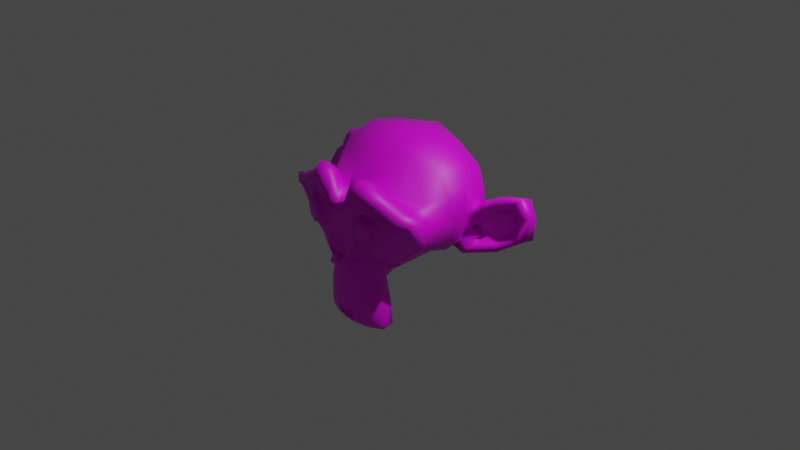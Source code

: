 # Source: monkey.blend  (saved by Blender 3.6.11; exported with 4.5.12 LTS)
import bpy
from mathutils import Matrix  # noqa: F401  (used for matrix-valued properties, if any)

bpy.ops.wm.read_factory_settings(use_empty=True)
scene = bpy.context.scene
scene.name = 'Scene'

# ---- collections
col_collection = bpy.data.collections.new('Collection'); scene.collection.children.link(col_collection)

# ---- images (referenced by path relative to the original .blend; pixels are not part of the script)
import os
ASSET_DIR = os.environ.get("B2B_ASSET_DIR", "")  # directory of the original .blend (textures are referenced by path, not embedded)
HERE = os.path.dirname(os.path.abspath(__file__))  # packed textures are extracted next to this script under _unpacked/

def load_image(name, relpath, width, height, colorspace="sRGB"):
    """Load a texture the original file referenced (path relative to the .blend, or extracted next to this script)."""
    p = next((c for c in (os.path.join(HERE, relpath), os.path.join(ASSET_DIR, relpath)) if relpath and os.path.exists(c)), "")
    if p:
        img = bpy.data.images.load(p, check_existing=True)
        img.name = name
    else:  # same state as the original file: an image datablock whose file is absent (Cycles renders it pink)
        img = bpy.data.images.new(name, width, height)
        img.source = "FILE"
        img.filepath = "//" + (relpath or name)
    img.colorspace_settings.name = colorspace
    return img
img_maintex = load_image('mainTex', 'monkeyTex.png', 1024, 1024, 'sRGB')

# ---- materials (node trees are filled in below, after node groups)
mat_material_001 = bpy.data.materials.new('Material.001')
mat_material_001.use_transparent_shadow = False

# ---- material node trees
mat_material_001.use_nodes = True; mat_material_001.node_tree.nodes.clear()
_N = mat_material_001.node_tree.nodes; _L = mat_material_001.node_tree.links
n0 = _N.new('ShaderNodeBsdfPrincipled'); n0.name = 'Principled BSDF'; n0.location = (10, 300)
n0.distribution = 'GGX'
n0.subsurface_method = 'RANDOM_WALK_SKIN'
n0.inputs[3].default_value = 1.45
n0.inputs[27].default_value = (0.0, 0.0, 0.0, 1.0)
n0.inputs[28].default_value = 1.0
n1 = _N.new('ShaderNodeOutputMaterial'); n1.name = 'Material Output'; n1.location = (300, 300)
n2 = _N.new('ShaderNodeTexImage'); n2.name = 'Image Texture'; n2.location = (-284, 191)
n2.image = img_maintex
_L.new(n0.outputs[0], n1.inputs[0])
_L.new(n2.outputs[0], n0.inputs[0])
n1.is_active_output = True

# ---- world
world_world = bpy.data.worlds.new('World'); scene.world = world_world
world_world.use_nodes = True; world_world.node_tree.nodes.clear()
_N = world_world.node_tree.nodes; _L = world_world.node_tree.links
n0 = _N.new('ShaderNodeOutputWorld'); n0.name = 'World Output'; n0.location = (300, 300)
n1 = _N.new('ShaderNodeBackground'); n1.name = 'Background'; n1.location = (10, 300)
n1.inputs[0].default_value = (0.05088, 0.05088, 0.05088, 1.0)
_L.new(n1.outputs[0], n0.inputs[0])
n0.is_active_output = True
world_world.color = (0.05088, 0.05088, 0.05088)
world_world.use_sun_shadow = False
world_world.sun_shadow_jitter_overblur = 0.0

# ---- cameras
cam_camera = bpy.data.cameras.new('Camera')
cam_camera.clip_end = 100.0
cam_camera.ortho_scale = 7.314

# ---- lights
light_light = bpy.data.lights.new('Light', 'POINT')
light_light.transmission_factor = 0.0
light_light.energy = 1000.0
light_light.shadow_soft_size = 0.1
light_light.shadow_maximum_resolution = 0.006
light_light.use_absolute_resolution = True

# ---- meshes
me_suzanne = bpy.data.meshes.new('Suzanne')
me_suzanne.from_pydata([(0.4375, -0.7656, 0.1641), (-0.4375, -0.7656, 0.1641), (0.5, -0.6875, 0.09375), (-0.5, -0.6875, 0.09375), (0.5469, -0.5781, 0.05469), (-0.5469, -0.5781, 0.05469), (0.3516, -0.6172, -0.02344), (-0.3516, -0.6172, -0.02344), (0.3516, -0.7188, 0.03125), (-0.3516, -0.7188, 0.03125), (0.3516, -0.7812, 0.1328), (-0.3516, -0.7812, 0.1328), (0.2734, -0.7969, 0.1641), (-0.2734, -0.7969, 0.1641), (0.2031, -0.7422, 0.09375), (-0.2031, -0.7422, 0.09375), (0.1562, -0.6484, 0.05469), (-0.1562, -0.6484, 0.05469), (0.07812, -0.6562, 0.2422), (-0.07812, -0.6562, 0.2422), (0.1406, -0.7422, 0.2422), (-0.1406, -0.7422, 0.2422), (0.2422, -0.7969, 0.2422), (-0.2422, -0.7969, 0.2422), (0.2734, -0.7969, 0.3281), (-0.2734, -0.7969, 0.3281), (0.2031, -0.7422, 0.3906), (-0.2031, -0.7422, 0.3906), (0.1562, -0.6484, 0.4375), (-0.1562, -0.6484, 0.4375), (0.3516, -0.6172, 0.5156), (-0.3516, -0.6172, 0.5156), (0.3516, -0.7188, 0.4531), (-0.3516, -0.7188, 0.4531), (0.3516, -0.7812, 0.3594), (-0.3516, -0.7812, 0.3594), (0.4375, -0.7656, 0.3281), (-0.4375, -0.7656, 0.3281), (0.5, -0.6875, 0.3906), (-0.5, -0.6875, 0.3906), (0.5469, -0.5781, 0.4375), (-0.5469, -0.5781, 0.4375), (0.625, -0.5625, 0.2422), (-0.625, -0.5625, 0.2422), (0.5625, -0.6719, 0.2422), (-0.5625, -0.6719, 0.2422), (0.4688, -0.7578, 0.2422), (-0.4688, -0.7578, 0.2422), (0.4766, -0.7734, 0.2422), (-0.4766, -0.7734, 0.2422), (0.4453, -0.7812, 0.3359), (-0.4453, -0.7812, 0.3359), (0.3516, -0.8047, 0.375), (-0.3516, -0.8047, 0.375), (0.2656, -0.8203, 0.3359), (-0.2656, -0.8203, 0.3359), (0.2266, -0.8203, 0.2422), (-0.2266, -0.8203, 0.2422), (0.2656, -0.8203, 0.1562), (-0.2656, -0.8203, 0.1562), (0.3516, -0.8281, 0.2422), (-0.3516, -0.8281, 0.2422), (0.3516, -0.8047, 0.1172), (-0.3516, -0.8047, 0.1172), (0.4453, -0.7812, 0.1562), (-0.4453, -0.7812, 0.1562), (0.0, -0.7422, 0.4297), (0.0, -0.8203, 0.3516), (0.0, -0.7344, -0.6797), (0.0, -0.7812, -0.3203), (0.0, -0.7969, -0.1875), (0.0, -0.7188, -0.7734), (0.0, -0.6016, 0.4062), (0.0, -0.5703, 0.5703), (0.0, 0.5469, 0.8984), (0.0, 0.8516, 0.5625), (0.0, 0.8281, 0.07031), (0.0, 0.3516, -0.3828), (0.2031, -0.5625, -0.1875), (-0.2031, -0.5625, -0.1875), (0.3125, -0.5703, -0.4375), (-0.3125, -0.5703, -0.4375), (0.3516, -0.5703, -0.6953), (-0.3516, -0.5703, -0.6953), (0.3672, -0.5312, -0.8906), (-0.3672, -0.5312, -0.8906), (0.3281, -0.5234, -0.9453), (-0.3281, -0.5234, -0.9453), (0.1797, -0.5547, -0.9688), (-0.1797, -0.5547, -0.9688), (0.0, -0.5781, -0.9844), (0.4375, -0.5312, -0.1406), (-0.4375, -0.5312, -0.1406), (0.6328, -0.5391, -0.03906), (-0.6328, -0.5391, -0.03906), (0.8281, -0.4453, 0.1484), (-0.8281, -0.4453, 0.1484), (0.8594, -0.5938, 0.4297), (-0.8594, -0.5938, 0.4297), (0.7109, -0.625, 0.4844), (-0.7109, -0.625, 0.4844), (0.4922, -0.6875, 0.6016), (-0.4922, -0.6875, 0.6016), (0.3203, -0.7344, 0.7578), (-0.3203, -0.7344, 0.7578), (0.1562, -0.7578, 0.7188), (-0.1562, -0.7578, 0.7188), (0.0625, -0.75, 0.4922), (-0.0625, -0.75, 0.4922), (0.1641, -0.7734, 0.4141), (-0.1641, -0.7734, 0.4141), (0.125, -0.7656, 0.3047), (-0.125, -0.7656, 0.3047), (0.2031, -0.7422, 0.09375), (-0.2031, -0.7422, 0.09375), (0.375, -0.7031, 0.01562), (-0.375, -0.7031, 0.01562), (0.4922, -0.6719, 0.0625), (-0.4922, -0.6719, 0.0625), (0.625, -0.6484, 0.1875), (-0.625, -0.6484, 0.1875), (0.6406, -0.6484, 0.2969), (-0.6406, -0.6484, 0.2969), (0.6016, -0.6641, 0.375), (-0.6016, -0.6641, 0.375), (0.4297, -0.7188, 0.4375), (-0.4297, -0.7188, 0.4375), (0.25, -0.7578, 0.4688), (-0.25, -0.7578, 0.4688), (0.0, -0.7344, -0.7656), (0.1094, -0.7344, -0.7188), (-0.1094, -0.7344, -0.7188), (0.1172, -0.7109, -0.8359), (-0.1172, -0.7109, -0.8359), (0.0625, -0.6953, -0.8828), (-0.0625, -0.6953, -0.8828), (0.0, -0.6875, -0.8906), (0.0, -0.75, -0.1953), (0.0, -0.7422, -0.1406), (0.1016, -0.7422, -0.1484), (-0.1016, -0.7422, -0.1484), (0.125, -0.75, -0.2266), (-0.125, -0.75, -0.2266), (0.08594, -0.7422, -0.2891), (-0.08594, -0.7422, -0.2891), (0.3984, -0.6719, -0.04688), (-0.3984, -0.6719, -0.04688), (0.6172, -0.625, 0.05469), (-0.6172, -0.625, 0.05469), (0.7266, -0.6016, 0.2031), (-0.7266, -0.6016, 0.2031), (0.7422, -0.6562, 0.375), (-0.7422, -0.6562, 0.375), (0.6875, -0.7266, 0.4141), (-0.6875, -0.7266, 0.4141), (0.4375, -0.7969, 0.5469), (-0.4375, -0.7969, 0.5469), (0.3125, -0.8359, 0.6406), (-0.3125, -0.8359, 0.6406), (0.2031, -0.8516, 0.6172), (-0.2031, -0.8516, 0.6172), (0.1016, -0.8438, 0.4297), (-0.1016, -0.8438, 0.4297), (0.125, -0.8125, -0.1016), (-0.125, -0.8125, -0.1016), (0.2109, -0.7109, -0.4453), (-0.2109, -0.7109, -0.4453), (0.25, -0.6875, -0.7031), (-0.25, -0.6875, -0.7031), (0.2656, -0.6641, -0.8203), (-0.2656, -0.6641, -0.8203), (0.2344, -0.6328, -0.9141), (-0.2344, -0.6328, -0.9141), (0.1641, -0.6328, -0.9297), (-0.1641, -0.6328, -0.9297), (0.0, -0.6406, -0.9453), (0.0, -0.7266, 0.04688), (0.0, -0.7656, 0.2109), (0.3281, -0.7422, 0.4766), (-0.3281, -0.7422, 0.4766), (0.1641, -0.75, 0.1406), (-0.1641, -0.75, 0.1406), (0.1328, -0.7578, 0.2109), (-0.1328, -0.7578, 0.2109), (0.1172, -0.7344, -0.6875), (-0.1172, -0.7344, -0.6875), (0.07812, -0.75, -0.4453), (-0.07812, -0.75, -0.4453), (0.0, -0.75, -0.4453), (0.0, -0.7422, -0.3281), (0.09375, -0.7812, -0.2734), (-0.09375, -0.7812, -0.2734), (0.1328, -0.7969, -0.2266), (-0.1328, -0.7969, -0.2266), (0.1094, -0.7812, -0.1328), (-0.1094, -0.7812, -0.1328), (0.03906, -0.7812, -0.125), (-0.03906, -0.7812, -0.125), (0.0, -0.8281, -0.2031), (0.04688, -0.8125, -0.1484), (-0.04688, -0.8125, -0.1484), (0.09375, -0.8125, -0.1562), (-0.09375, -0.8125, -0.1562), (0.1094, -0.8281, -0.2266), (-0.1094, -0.8281, -0.2266), (0.07812, -0.8047, -0.25), (-0.07812, -0.8047, -0.25), (0.0, -0.8047, -0.2891), (0.2578, -0.5547, -0.3125), (-0.2578, -0.5547, -0.3125), (0.1641, -0.7109, -0.2422), (-0.1641, -0.7109, -0.2422), (0.1797, -0.7109, -0.3125), (-0.1797, -0.7109, -0.3125), (0.2344, -0.5547, -0.25), (-0.2344, -0.5547, -0.25), (0.0, -0.6875, -0.875), (0.04688, -0.6875, -0.8672), (-0.04688, -0.6875, -0.8672), (0.09375, -0.7109, -0.8203), (-0.09375, -0.7109, -0.8203), (0.09375, -0.7266, -0.7422), (-0.09375, -0.7266, -0.7422), (0.0, -0.6562, -0.7812), (0.09375, -0.6641, -0.75), (-0.09375, -0.6641, -0.75), (0.09375, -0.6406, -0.8125), (-0.09375, -0.6406, -0.8125), (0.04688, -0.6328, -0.8516), (-0.04688, -0.6328, -0.8516), (0.0, -0.6328, -0.8594), (0.1719, -0.7812, 0.2188), (-0.1719, -0.7812, 0.2188), (0.1875, -0.7734, 0.1562), (-0.1875, -0.7734, 0.1562), (0.3359, -0.7578, 0.4297), (-0.3359, -0.7578, 0.4297), (0.2734, -0.7734, 0.4219), (-0.2734, -0.7734, 0.4219), (0.4219, -0.7734, 0.3984), (-0.4219, -0.7734, 0.3984), (0.5625, -0.6953, 0.3516), (-0.5625, -0.6953, 0.3516), (0.5859, -0.6875, 0.2891), (-0.5859, -0.6875, 0.2891), (0.5781, -0.6797, 0.1953), (-0.5781, -0.6797, 0.1953), (0.4766, -0.7188, 0.1016), (-0.4766, -0.7188, 0.1016), (0.375, -0.7422, 0.0625), (-0.375, -0.7422, 0.0625), (0.2266, -0.7812, 0.1094), (-0.2266, -0.7812, 0.1094), (0.1797, -0.7812, 0.2969), (-0.1797, -0.7812, 0.2969), (0.2109, -0.7812, 0.375), (-0.2109, -0.7812, 0.375), (0.2344, -0.7578, 0.3594), (-0.2344, -0.7578, 0.3594), (0.1953, -0.7578, 0.2969), (-0.1953, -0.7578, 0.2969), (0.2422, -0.7578, 0.125), (-0.2422, -0.7578, 0.125), (0.375, -0.7266, 0.08594), (-0.375, -0.7266, 0.08594), (0.4609, -0.7031, 0.1172), (-0.4609, -0.7031, 0.1172), (0.5469, -0.6719, 0.2109), (-0.5469, -0.6719, 0.2109), (0.5547, -0.6719, 0.2812), (-0.5547, -0.6719, 0.2812), (0.5312, -0.6797, 0.3359), (-0.5312, -0.6797, 0.3359), (0.4141, -0.75, 0.3906), (-0.4141, -0.75, 0.3906), (0.2812, -0.7656, 0.3984), (-0.2812, -0.7656, 0.3984), (0.3359, -0.75, 0.4062), (-0.3359, -0.75, 0.4062), (0.2031, -0.75, 0.1719), (-0.2031, -0.75, 0.1719), (0.1953, -0.75, 0.2266), (-0.1953, -0.75, 0.2266), (0.1094, -0.6094, 0.4609), (-0.1094, -0.6094, 0.4609), (0.1953, -0.6172, 0.6641), (-0.1953, -0.6172, 0.6641), (0.3359, -0.5938, 0.6875), (-0.3359, -0.5938, 0.6875), (0.4844, -0.5547, 0.5547), (-0.4844, -0.5547, 0.5547), (0.6797, -0.4922, 0.4531), (-0.6797, -0.4922, 0.4531), (0.7969, -0.4609, 0.4062), (-0.7969, -0.4609, 0.4062), (0.7734, -0.375, 0.1641), (-0.7734, -0.375, 0.1641), (0.6016, -0.4141, 0.0), (-0.6016, -0.4141, 0.0), (0.4375, -0.4688, -0.09375), (-0.4375, -0.4688, -0.09375), (0.0, -0.2891, 0.8984), (0.0, 0.07812, 0.9844), (0.0, 0.6719, -0.1953), (0.0, -0.1875, -0.4609), (0.0, -0.4609, -0.9766), (0.0, -0.3438, -0.8047), (0.0, -0.3203, -0.5703), (0.0, -0.2812, -0.4844), (0.8516, -0.05469, 0.2344), (-0.8516, -0.05469, 0.2344), (0.8594, 0.04688, 0.3203), (-0.8594, 0.04688, 0.3203), (0.7734, 0.4375, 0.2656), (-0.7734, 0.4375, 0.2656), (0.4609, 0.7031, 0.4375), (-0.4609, 0.7031, 0.4375), (0.7344, -0.07031, -0.04688), (-0.7344, -0.07031, -0.04688), (0.5938, 0.1641, -0.125), (-0.5938, 0.1641, -0.125), (0.6406, 0.4297, -0.007812), (-0.6406, 0.4297, -0.007812), (0.3359, 0.6641, 0.05469), (-0.3359, 0.6641, 0.05469), (0.2344, -0.4062, -0.3516), (-0.2344, -0.4062, -0.3516), (0.1797, -0.2578, -0.4141), (-0.1797, -0.2578, -0.4141), (0.2891, -0.3828, -0.7109), (-0.2891, -0.3828, -0.7109), (0.25, -0.3906, -0.5), (-0.25, -0.3906, -0.5), (0.3281, -0.3984, -0.9141), (-0.3281, -0.3984, -0.9141), (0.1406, -0.3672, -0.7578), (-0.1406, -0.3672, -0.7578), (0.125, -0.3594, -0.5391), (-0.125, -0.3594, -0.5391), (0.1641, -0.4375, -0.9453), (-0.1641, -0.4375, -0.9453), (0.2188, -0.4297, -0.2812), (-0.2188, -0.4297, -0.2812), (0.2109, -0.4688, -0.2266), (-0.2109, -0.4688, -0.2266), (0.2031, -0.5, -0.1719), (-0.2031, -0.5, -0.1719), (0.2109, -0.1641, -0.3906), (-0.2109, -0.1641, -0.3906), (0.2969, 0.2656, -0.3125), (-0.2969, 0.2656, -0.3125), (0.3438, 0.5391, -0.1484), (-0.3438, 0.5391, -0.1484), (0.4531, 0.3828, 0.8672), (-0.4531, 0.3828, 0.8672), (0.4531, 0.07031, 0.9297), (-0.4531, 0.07031, 0.9297), (0.4531, -0.2344, 0.8516), (-0.4531, -0.2344, 0.8516), (0.4609, -0.4297, 0.5234), (-0.4609, -0.4297, 0.5234), (0.7266, -0.3359, 0.4062), (-0.7266, -0.3359, 0.4062), (0.6328, -0.2812, 0.4531), (-0.6328, -0.2812, 0.4531), (0.6406, -0.05469, 0.7031), (-0.6406, -0.05469, 0.7031), (0.7969, -0.125, 0.5625), (-0.7969, -0.125, 0.5625), (0.7969, 0.1172, 0.6172), (-0.7969, 0.1172, 0.6172), (0.6406, 0.1953, 0.75), (-0.6406, 0.1953, 0.75), (0.6406, 0.4453, 0.6797), (-0.6406, 0.4453, 0.6797), (0.7969, 0.3594, 0.5391), (-0.7969, 0.3594, 0.5391), (0.6172, 0.5859, 0.3281), (-0.6172, 0.5859, 0.3281), (0.4844, 0.5469, 0.02344), (-0.4844, 0.5469, 0.02344), (0.8203, 0.2031, 0.3281), (-0.8203, 0.2031, 0.3281), (0.4062, -0.1484, -0.1719), (-0.4062, -0.1484, -0.1719), (0.4297, 0.2109, -0.1953), (-0.4297, 0.2109, -0.1953), (0.8906, 0.2344, 0.4062), (-0.8906, 0.2344, 0.4062), (0.7734, 0.125, -0.1406), (-0.7734, 0.125, -0.1406), (1.039, 0.3281, -0.1016), (-1.039, 0.3281, -0.1016), (1.281, 0.4297, 0.05469), (-1.281, 0.4297, 0.05469), (1.352, 0.4219, 0.3203), (-1.352, 0.4219, 0.3203), (1.234, 0.4219, 0.5078), (-1.234, 0.4219, 0.5078), (1.023, 0.3125, 0.4766), (-1.023, 0.3125, 0.4766), (1.016, 0.2891, 0.4141), (-1.016, 0.2891, 0.4141), (1.188, 0.3906, 0.4375), (-1.188, 0.3906, 0.4375), (1.266, 0.4062, 0.2891), (-1.266, 0.4062, 0.2891), (1.211, 0.4062, 0.07812), (-1.211, 0.4062, 0.07812), (1.031, 0.3047, -0.03906), (-1.031, 0.3047, -0.03906), (0.8281, 0.1328, -0.07031), (-0.8281, 0.1328, -0.07031), (0.9219, 0.2188, 0.3594), (-0.9219, 0.2188, 0.3594), (0.9453, 0.2891, 0.3047), (-0.9453, 0.2891, 0.3047), (0.8828, 0.2109, -0.02344), (-0.8828, 0.2109, -0.02344), (1.039, 0.3672, 0.0), (-1.039, 0.3672, 0.0), (1.188, 0.4453, 0.09375), (-1.188, 0.4453, 0.09375), (1.234, 0.4453, 0.25), (-1.234, 0.4453, 0.25), (1.172, 0.4375, 0.3594), (-1.172, 0.4375, 0.3594), (1.023, 0.3594, 0.3438), (-1.023, 0.3594, 0.3438), (0.8438, 0.2109, 0.2891), (-0.8438, 0.2109, 0.2891), (0.8359, 0.2734, 0.1719), (-0.8359, 0.2734, 0.1719), (0.7578, 0.2734, 0.09375), (-0.7578, 0.2734, 0.09375), (0.8203, 0.2734, 0.08594), (-0.8203, 0.2734, 0.08594), (0.8438, 0.2734, 0.01562), (-0.8438, 0.2734, 0.01562), (0.8125, 0.2734, -0.01562), (-0.8125, 0.2734, -0.01562), (0.7266, 0.07031, 0.0), (-0.7266, 0.07031, 0.0), (0.7188, 0.1719, -0.02344), (-0.7188, 0.1719, -0.02344), (0.7188, 0.1875, 0.03906), (-0.7188, 0.1875, 0.03906), (0.7969, 0.2109, 0.2031), (-0.7969, 0.2109, 0.2031), (0.8906, 0.2656, 0.2422), (-0.8906, 0.2656, 0.2422), (0.8906, 0.3203, 0.2344), (-0.8906, 0.3203, 0.2344), (0.8125, 0.3203, -0.01562), (-0.8125, 0.3203, -0.01562), (0.8516, 0.3203, 0.01562), (-0.8516, 0.3203, 0.01562), (0.8281, 0.3203, 0.07812), (-0.8281, 0.3203, 0.07812), (0.7656, 0.3203, 0.09375), (-0.7656, 0.3203, 0.09375), (0.8438, 0.3203, 0.1719), (-0.8438, 0.3203, 0.1719), (1.039, 0.4141, 0.3281), (-1.039, 0.4141, 0.3281), (1.188, 0.4844, 0.3438), (-1.188, 0.4844, 0.3438), (1.258, 0.4922, 0.2422), (-1.258, 0.4922, 0.2422), (1.211, 0.4844, 0.08594), (-1.211, 0.4844, 0.08594), (1.047, 0.4219, 0.0), (-1.047, 0.4219, 0.0), (0.8828, 0.2656, -0.01562), (-0.8828, 0.2656, -0.01562), (0.9531, 0.3438, 0.2891), (-0.9531, 0.3438, 0.2891), (0.8906, 0.3281, 0.1094), (-0.8906, 0.3281, 0.1094), (0.9375, 0.3359, 0.0625), (-0.9375, 0.3359, 0.0625), (1.0, 0.3672, 0.125), (-1.0, 0.3672, 0.125), (0.9609, 0.3516, 0.1719), (-0.9609, 0.3516, 0.1719), (1.016, 0.375, 0.2344), (-1.016, 0.375, 0.2344), (1.055, 0.3828, 0.1875), (-1.055, 0.3828, 0.1875), (1.109, 0.3906, 0.2109), (-1.109, 0.3906, 0.2109), (1.086, 0.3906, 0.2734), (-1.086, 0.3906, 0.2734), (1.023, 0.4844, 0.4375), (-1.023, 0.4844, 0.4375), (1.25, 0.5469, 0.4688), (-1.25, 0.5469, 0.4688), (1.367, 0.5, 0.2969), (-1.367, 0.5, 0.2969), (1.312, 0.5312, 0.05469), (-1.312, 0.5312, 0.05469), (1.039, 0.4922, -0.08594), (-1.039, 0.4922, -0.08594), (0.7891, 0.3281, -0.125), (-0.7891, 0.3281, -0.125), (0.8594, 0.3828, 0.3828), (-0.8594, 0.3828, 0.3828)], [], [(46, 0, 2, 44), (3, 1, 47, 45), (44, 2, 4, 42), (5, 3, 45, 43), (2, 8, 6, 4), (7, 9, 3, 5), (0, 10, 8, 2), (9, 11, 1, 3), (10, 12, 14, 8), (15, 13, 11, 9), (8, 14, 16, 6), (17, 15, 9, 7), (14, 20, 18, 16), (19, 21, 15, 17), (12, 22, 20, 14), (21, 23, 13, 15), (22, 24, 26, 20), (27, 25, 23, 21), (20, 26, 28, 18), (29, 27, 21, 19), (26, 32, 30, 28), (31, 33, 27, 29), (24, 34, 32, 26), (33, 35, 25, 27), (34, 36, 38, 32), (39, 37, 35, 33), (32, 38, 40, 30), (41, 39, 33, 31), (38, 44, 42, 40), (43, 45, 39, 41), (36, 46, 44, 38), (45, 47, 37, 39), (46, 36, 50, 48), (51, 37, 47, 49), (36, 34, 52, 50), (53, 35, 37, 51), (34, 24, 54, 52), (55, 25, 35, 53), (24, 22, 56, 54), (57, 23, 25, 55), (22, 12, 58, 56), (59, 13, 23, 57), (12, 10, 62, 58), (63, 11, 13, 59), (10, 0, 64, 62), (65, 1, 11, 63), (0, 46, 48, 64), (49, 47, 1, 65), (60, 64, 48), (49, 65, 61), (62, 64, 60), (61, 65, 63), (60, 58, 62), (63, 59, 61), (60, 56, 58), (59, 57, 61), (60, 54, 56), (57, 55, 61), (60, 52, 54), (55, 53, 61), (60, 50, 52), (53, 51, 61), (60, 48, 50), (51, 49, 61), (88, 173, 175, 90), (175, 174, 89, 90), (86, 171, 173, 88), (174, 172, 87, 89), (84, 169, 171, 86), (172, 170, 85, 87), (82, 167, 169, 84), (170, 168, 83, 85), (80, 165, 167, 82), (168, 166, 81, 83), (78, 91, 145, 163), (146, 92, 79, 164), (91, 93, 147, 145), (148, 94, 92, 146), (93, 95, 149, 147), (150, 96, 94, 148), (95, 97, 151, 149), (152, 98, 96, 150), (97, 99, 153, 151), (154, 100, 98, 152), (99, 101, 155, 153), (156, 102, 100, 154), (101, 103, 157, 155), (158, 104, 102, 156), (103, 105, 159, 157), (160, 106, 104, 158), (105, 107, 161, 159), (162, 108, 106, 160), (107, 66, 67, 161), (67, 66, 108, 162), (109, 127, 159, 161), (160, 128, 110, 162), (127, 178, 157, 159), (158, 179, 128, 160), (125, 155, 157, 178), (158, 156, 126, 179), (123, 153, 155, 125), (156, 154, 124, 126), (121, 151, 153, 123), (154, 152, 122, 124), (119, 149, 151, 121), (152, 150, 120, 122), (117, 147, 149, 119), (150, 148, 118, 120), (115, 145, 147, 117), (148, 146, 116, 118), (113, 163, 145, 115), (146, 164, 114, 116), (113, 180, 176, 163), (176, 181, 114, 164), (109, 161, 67, 111), (67, 162, 110, 112), (111, 67, 177, 182), (177, 67, 112, 183), (176, 180, 182, 177), (183, 181, 176, 177), (134, 136, 175, 173), (175, 136, 135, 174), (132, 134, 173, 171), (174, 135, 133, 172), (130, 132, 171, 169), (172, 133, 131, 170), (165, 186, 184, 167), (185, 187, 166, 168), (130, 169, 167, 184), (168, 170, 131, 185), (143, 189, 188, 186), (188, 189, 144, 187), (184, 186, 188, 68), (188, 187, 185, 68), (129, 130, 184, 68), (185, 131, 129, 68), (141, 192, 190, 143), (191, 193, 142, 144), (139, 194, 192, 141), (193, 195, 140, 142), (138, 196, 194, 139), (195, 197, 138, 140), (137, 70, 196, 138), (197, 70, 137, 138), (189, 143, 190, 69), (191, 144, 189, 69), (69, 190, 205, 207), (206, 191, 69, 207), (70, 198, 199, 196), (200, 198, 70, 197), (196, 199, 201, 194), (202, 200, 197, 195), (194, 201, 203, 192), (204, 202, 195, 193), (192, 203, 205, 190), (206, 204, 193, 191), (198, 203, 201, 199), (202, 204, 198, 200), (198, 207, 205, 203), (206, 207, 198, 204), (138, 139, 163, 176), (164, 140, 138, 176), (139, 141, 210, 163), (211, 142, 140, 164), (141, 143, 212, 210), (213, 144, 142, 211), (143, 186, 165, 212), (166, 187, 144, 213), (80, 208, 212, 165), (213, 209, 81, 166), (208, 214, 210, 212), (211, 215, 209, 213), (78, 163, 210, 214), (211, 164, 79, 215), (130, 129, 71, 221), (71, 129, 131, 222), (132, 130, 221, 219), (222, 131, 133, 220), (134, 132, 219, 217), (220, 133, 135, 218), (136, 134, 217, 216), (218, 135, 136, 216), (216, 217, 228, 230), (229, 218, 216, 230), (217, 219, 226, 228), (227, 220, 218, 229), (219, 221, 224, 226), (225, 222, 220, 227), (221, 71, 223, 224), (223, 71, 222, 225), (223, 230, 228, 224), (229, 230, 223, 225), (224, 228, 226), (227, 229, 225), (182, 180, 233, 231), (234, 181, 183, 232), (111, 182, 231, 253), (232, 183, 112, 254), (109, 111, 253, 255), (254, 112, 110, 256), (180, 113, 251, 233), (252, 114, 181, 234), (113, 115, 249, 251), (250, 116, 114, 252), (115, 117, 247, 249), (248, 118, 116, 250), (117, 119, 245, 247), (246, 120, 118, 248), (119, 121, 243, 245), (244, 122, 120, 246), (121, 123, 241, 243), (242, 124, 122, 244), (123, 125, 239, 241), (240, 126, 124, 242), (125, 178, 235, 239), (236, 179, 126, 240), (178, 127, 237, 235), (238, 128, 179, 236), (127, 109, 255, 237), (256, 110, 128, 238), (237, 255, 257, 275), (258, 256, 238, 276), (235, 237, 275, 277), (276, 238, 236, 278), (239, 235, 277, 273), (278, 236, 240, 274), (241, 239, 273, 271), (274, 240, 242, 272), (243, 241, 271, 269), (272, 242, 244, 270), (245, 243, 269, 267), (270, 244, 246, 268), (247, 245, 267, 265), (268, 246, 248, 266), (249, 247, 265, 263), (266, 248, 250, 264), (251, 249, 263, 261), (264, 250, 252, 262), (233, 251, 261, 279), (262, 252, 234, 280), (255, 253, 259, 257), (260, 254, 256, 258), (253, 231, 281, 259), (282, 232, 254, 260), (231, 233, 279, 281), (280, 234, 232, 282), (66, 107, 283, 72), (284, 108, 66, 72), (107, 105, 285, 283), (286, 106, 108, 284), (105, 103, 287, 285), (288, 104, 106, 286), (103, 101, 289, 287), (290, 102, 104, 288), (101, 99, 291, 289), (292, 100, 102, 290), (99, 97, 293, 291), (294, 98, 100, 292), (97, 95, 295, 293), (296, 96, 98, 294), (95, 93, 297, 295), (298, 94, 96, 296), (93, 91, 299, 297), (300, 92, 94, 298), (307, 308, 327, 337), (328, 308, 307, 338), (306, 307, 337, 335), (338, 307, 306, 336), (305, 306, 335, 339), (336, 306, 305, 340), (88, 90, 305, 339), (305, 90, 89, 340), (86, 88, 339, 333), (340, 89, 87, 334), (84, 86, 333, 329), (334, 87, 85, 330), (82, 84, 329, 331), (330, 85, 83, 332), (329, 335, 337, 331), (338, 336, 330, 332), (329, 333, 339, 335), (340, 334, 330, 336), (325, 331, 337, 327), (338, 332, 326, 328), (80, 82, 331, 325), (332, 83, 81, 326), (208, 341, 343, 214), (344, 342, 209, 215), (80, 325, 341, 208), (342, 326, 81, 209), (78, 214, 343, 345), (344, 215, 79, 346), (78, 345, 299, 91), (300, 346, 79, 92), (76, 323, 351, 303), (352, 324, 76, 303), (303, 351, 349, 77), (350, 352, 303, 77), (77, 349, 347, 304), (348, 350, 77, 304), (304, 347, 327, 308), (328, 348, 304, 308), (325, 327, 347, 341), (348, 328, 326, 342), (295, 297, 317, 309), (318, 298, 296, 310), (75, 315, 323, 76), (324, 316, 75, 76), (301, 357, 355, 302), (356, 358, 301, 302), (302, 355, 353, 74), (354, 356, 302, 74), (74, 353, 315, 75), (316, 354, 74, 75), (291, 293, 361, 363), (362, 294, 292, 364), (363, 361, 367, 365), (368, 362, 364, 366), (365, 367, 369, 371), (370, 368, 366, 372), (371, 369, 375, 373), (376, 370, 372, 374), (313, 377, 373, 375), (374, 378, 314, 376), (315, 353, 373, 377), (374, 354, 316, 378), (353, 355, 371, 373), (372, 356, 354, 374), (355, 357, 365, 371), (366, 358, 356, 372), (357, 359, 363, 365), (364, 360, 358, 366), (289, 291, 363, 359), (364, 292, 290, 360), (73, 359, 357, 301), (358, 360, 73, 301), (283, 285, 287, 289), (288, 286, 284, 290), (283, 289, 359, 73), (360, 290, 284, 73), (72, 283, 73), (73, 284, 72), (293, 295, 309, 361), (310, 296, 294, 362), (309, 311, 367, 361), (368, 312, 310, 362), (311, 381, 369, 367), (370, 382, 312, 368), (313, 375, 369, 381), (370, 376, 314, 382), (347, 349, 385, 383), (386, 350, 348, 384), (317, 383, 385, 319), (386, 384, 318, 320), (297, 299, 383, 317), (384, 300, 298, 318), (299, 343, 341, 383), (342, 344, 300, 384), (341, 347, 383), (384, 348, 342), (299, 345, 343), (344, 346, 300), (313, 321, 379, 377), (380, 322, 314, 378), (315, 377, 379, 323), (380, 378, 316, 324), (319, 385, 379, 321), (380, 386, 320, 322), (349, 351, 379, 385), (380, 352, 350, 386), (323, 379, 351), (352, 380, 324), (399, 387, 413, 401), (414, 388, 400, 402), (399, 401, 403, 397), (404, 402, 400, 398), (397, 403, 405, 395), (406, 404, 398, 396), (395, 405, 407, 393), (408, 406, 396, 394), (393, 407, 409, 391), (410, 408, 394, 392), (391, 409, 411, 389), (412, 410, 392, 390), (409, 419, 417, 411), (418, 420, 410, 412), (407, 421, 419, 409), (420, 422, 408, 410), (405, 423, 421, 407), (422, 424, 406, 408), (403, 425, 423, 405), (424, 426, 404, 406), (401, 427, 425, 403), (426, 428, 402, 404), (401, 413, 415, 427), (416, 414, 402, 428), (317, 319, 443, 441), (444, 320, 318, 442), (319, 389, 411, 443), (412, 390, 320, 444), (309, 317, 441, 311), (442, 318, 310, 312), (381, 429, 413, 387), (414, 430, 382, 388), (411, 417, 439, 443), (440, 418, 412, 444), (437, 445, 443, 439), (444, 446, 438, 440), (433, 445, 437, 435), (438, 446, 434, 436), (431, 447, 445, 433), (446, 448, 432, 434), (429, 447, 431, 449), (432, 448, 430, 450), (413, 429, 449, 415), (450, 430, 414, 416), (311, 447, 429, 381), (430, 448, 312, 382), (311, 441, 445, 447), (446, 442, 312, 448), (441, 443, 445), (446, 444, 442), (415, 449, 451, 475), (452, 450, 416, 476), (449, 431, 461, 451), (462, 432, 450, 452), (431, 433, 459, 461), (460, 434, 432, 462), (433, 435, 457, 459), (458, 436, 434, 460), (435, 437, 455, 457), (456, 438, 436, 458), (437, 439, 453, 455), (454, 440, 438, 456), (439, 417, 473, 453), (474, 418, 440, 454), (427, 415, 475, 463), (476, 416, 428, 464), (425, 427, 463, 465), (464, 428, 426, 466), (423, 425, 465, 467), (466, 426, 424, 468), (421, 423, 467, 469), (468, 424, 422, 470), (419, 421, 469, 471), (470, 422, 420, 472), (417, 419, 471, 473), (472, 420, 418, 474), (457, 455, 479, 477), (480, 456, 458, 478), (477, 479, 481, 483), (482, 480, 478, 484), (483, 481, 487, 485), (488, 482, 484, 486), (485, 487, 489, 491), (490, 488, 486, 492), (463, 475, 485, 491), (486, 476, 464, 492), (451, 483, 485, 475), (486, 484, 452, 476), (451, 461, 477, 483), (478, 462, 452, 484), (457, 477, 461, 459), (462, 478, 458, 460), (453, 473, 479, 455), (480, 474, 454, 456), (471, 481, 479, 473), (480, 482, 472, 474), (469, 487, 481, 471), (482, 488, 470, 472), (467, 489, 487, 469), (488, 490, 468, 470), (465, 491, 489, 467), (490, 492, 466, 468), (463, 491, 465), (466, 492, 464), (391, 389, 503, 501), (504, 390, 392, 502), (393, 391, 501, 499), (502, 392, 394, 500), (395, 393, 499, 497), (500, 394, 396, 498), (397, 395, 497, 495), (498, 396, 398, 496), (399, 397, 495, 493), (496, 398, 400, 494), (387, 399, 493, 505), (494, 400, 388, 506), (493, 501, 503, 505), (504, 502, 494, 506), (493, 495, 499, 501), (500, 496, 494, 502), (495, 497, 499), (500, 498, 496), (313, 381, 387, 505), (388, 382, 314, 506), (313, 505, 503, 321), (504, 506, 314, 322), (319, 321, 503, 389), (504, 322, 320, 390)])
me_suzanne.polygons.foreach_set('use_smooth', [True] * 500)
_uv = me_suzanne.uv_layers.new(name='UVMap')
_uv.uv.foreach_set('vector', [0.891, 0.5901, 0.8706, 0.5896, 0.8601, 0.5601, 0.9046, 0.5594, 0.8562, 0.8505, 0.8681, 0.8215, 0.8884, 0.822, 0.9006, 0.8532, 0.9046, 0.5594, 0.8601, 0.5601, 0.853, 0.5216, 0.9202, 0.5245, 0.8475, 0.8887, 0.8562, 0.8505, 0.9006, 0.8532, 0.9147, 0.8887, 0.8601, 0.5601, 0.8289, 0.5908, 0.7985, 0.5695, 0.853, 0.5216, 0.7951, 0.8384, 0.8264, 0.8185, 0.8562, 0.8505, 0.8475, 0.8887, 0.8706, 0.5896, 0.8544, 0.6048, 0.8289, 0.5908, 0.8601, 0.5601, 0.8264, 0.8185, 0.8525, 0.8057, 0.8681, 0.8215, 0.8562, 0.8505, 0.8544, 0.6048, 0.8541, 0.6255, 0.8282, 0.6334, 0.8289, 0.5908, 0.8276, 0.776, 0.8532, 0.785, 0.8525, 0.8057, 0.8264, 0.8185, 0.8289, 0.5908, 0.8282, 0.6334, 0.791, 0.6454, 0.7985, 0.5695, 0.791, 0.7622, 0.8276, 0.776, 0.8264, 0.8185, 0.7951, 0.8384, 0.8282, 0.6334, 0.8552, 0.6685, 0.8424, 0.7025, 0.791, 0.6454, 0.8448, 0.7075, 0.8561, 0.742, 0.8276, 0.776, 0.791, 0.7622, 0.8541, 0.6255, 0.8675, 0.6423, 0.8552, 0.6685, 0.8282, 0.6334, 0.8561, 0.742, 0.8673, 0.7688, 0.8532, 0.785, 0.8276, 0.776, 0.8675, 0.6423, 0.8905, 0.6419, 0.9004, 0.667, 0.8552, 0.6685, 0.9012, 0.7456, 0.8902, 0.7702, 0.8673, 0.7688, 0.8561, 0.742, 0.8552, 0.6685, 0.9004, 0.667, 0.9189, 0.6997, 0.8424, 0.7025, 0.9212, 0.7137, 0.9012, 0.7456, 0.8561, 0.742, 0.8448, 0.7075, 0.9004, 0.667, 0.9319, 0.6368, 0.9684, 0.6453, 0.9189, 0.6997, 0.9682, 0.7702, 0.9314, 0.7771, 0.9012, 0.7456, 0.9212, 0.7137, 0.8905, 0.6419, 0.9059, 0.6279, 0.9319, 0.6368, 0.9004, 0.667, 0.9314, 0.7771, 0.905, 0.7849, 0.8902, 0.7702, 0.9012, 0.7456, 0.9059, 0.6279, 0.9062, 0.6057, 0.9337, 0.593, 0.9319, 0.6368, 0.9312, 0.8209, 0.9044, 0.807, 0.905, 0.7849, 0.9314, 0.7771, 0.9319, 0.6368, 0.9337, 0.593, 0.9684, 0.5738, 0.9684, 0.6453, 0.965, 0.8417, 0.9312, 0.8209, 0.9314, 0.7771, 0.9682, 0.7702, 0.9337, 0.593, 0.9046, 0.5594, 0.9202, 0.5245, 0.9684, 0.5738, 0.9147, 0.8887, 0.9006, 0.8532, 0.9312, 0.8209, 0.965, 0.8417, 0.9062, 0.6057, 0.891, 0.5901, 0.9046, 0.5594, 0.9337, 0.593, 0.9006, 0.8532, 0.8884, 0.822, 0.9044, 0.807, 0.9312, 0.8209, 0.891, 0.5901, 0.9062, 0.6057, 0.9024, 0.6079, 0.8896, 0.5933, 0.9006, 0.8047, 0.9044, 0.807, 0.8884, 0.822, 0.8872, 0.8187, 0.9062, 0.6057, 0.9059, 0.6279, 0.8998, 0.6263, 0.9024, 0.6079, 0.8988, 0.7862, 0.905, 0.7849, 0.9044, 0.807, 0.9006, 0.8047, 0.9059, 0.6279, 0.8905, 0.6419, 0.8878, 0.6365, 0.8998, 0.6263, 0.8874, 0.7754, 0.8902, 0.7702, 0.905, 0.7849, 0.8988, 0.7862, 0.8905, 0.6419, 0.8675, 0.6423, 0.8709, 0.6352, 0.8878, 0.6365, 0.8704, 0.776, 0.8673, 0.7688, 0.8902, 0.7702, 0.8874, 0.7754, 0.8675, 0.6423, 0.8541, 0.6255, 0.8599, 0.6239, 0.8709, 0.6352, 0.8589, 0.7868, 0.8532, 0.785, 0.8673, 0.7688, 0.8704, 0.776, 0.8541, 0.6255, 0.8544, 0.6048, 0.8597, 0.6082, 0.8599, 0.6239, 0.8579, 0.8025, 0.8525, 0.8057, 0.8532, 0.785, 0.8589, 0.7868, 0.8544, 0.6048, 0.8706, 0.5896, 0.8717, 0.594, 0.8597, 0.6082, 0.8693, 0.8172, 0.8681, 0.8215, 0.8525, 0.8057, 0.8579, 0.8025, 0.8706, 0.5896, 0.891, 0.5901, 0.8896, 0.5933, 0.8717, 0.594, 0.8872, 0.8187, 0.8884, 0.822, 0.8681, 0.8215, 0.8693, 0.8172, 0.8794, 0.6165, 0.8717, 0.594, 0.8896, 0.5933, 0.8872, 0.8187, 0.8693, 0.8172, 0.878, 0.7951, 0.8597, 0.6082, 0.8717, 0.594, 0.8794, 0.6165, 0.878, 0.7951, 0.8693, 0.8172, 0.8579, 0.8025, 0.8794, 0.6165, 0.8599, 0.6239, 0.8597, 0.6082, 0.8579, 0.8025, 0.8589, 0.7868, 0.878, 0.7951, 0.8794, 0.6165, 0.8709, 0.6352, 0.8599, 0.6239, 0.8589, 0.7868, 0.8704, 0.776, 0.878, 0.7951, 0.8794, 0.6165, 0.8878, 0.6365, 0.8709, 0.6352, 0.8704, 0.776, 0.8874, 0.7754, 0.878, 0.7951, 0.8794, 0.6165, 0.8998, 0.6263, 0.8878, 0.6365, 0.8874, 0.7754, 0.8988, 0.7862, 0.878, 0.7951, 0.8794, 0.6165, 0.9024, 0.6079, 0.8998, 0.6263, 0.8988, 0.7862, 0.9006, 0.8047, 0.878, 0.7951, 0.8794, 0.6165, 0.8896, 0.5933, 0.9024, 0.6079, 0.9006, 0.8047, 0.8872, 0.8187, 0.878, 0.7951, 0.5403, 0.05381, 0.5364, 0.06207, 0.5189, 0.05968, 0.5189, 0.05029, 0.5189, 0.05968, 0.5015, 0.06204, 0.4976, 0.05377, 0.5189, 0.05029, 0.5519, 0.05834, 0.5428, 0.06409, 0.5364, 0.06207, 0.5403, 0.05381, 0.5015, 0.06204, 0.4951, 0.06405, 0.486, 0.05827, 0.4976, 0.05377, 0.5551, 0.0619, 0.5463, 0.07267, 0.5428, 0.06409, 0.5519, 0.05834, 0.4951, 0.06405, 0.4916, 0.07262, 0.4828, 0.06183, 0.486, 0.05827, 0.5638, 0.07659, 0.5483, 0.08489, 0.5463, 0.07267, 0.5551, 0.0619, 0.4916, 0.07262, 0.4895, 0.08486, 0.474, 0.07651, 0.4828, 0.06183, 0.5831, 0.1085, 0.5556, 0.1217, 0.5483, 0.08489, 0.5638, 0.07659, 0.4895, 0.08486, 0.4822, 0.1218, 0.4545, 0.1085, 0.474, 0.07651, 0.6055, 0.1651, 0.6474, 0.2005, 0.6215, 0.2278, 0.5531, 0.2096, 0.4165, 0.2295, 0.3897, 0.2019, 0.432, 0.1656, 0.4853, 0.2101, 0.6474, 0.2005, 0.6764, 0.2332, 0.6648, 0.2532, 0.6215, 0.2278, 0.3727, 0.2564, 0.3603, 0.2359, 0.3897, 0.2019, 0.4165, 0.2295, 0.6764, 0.2332, 0.7153, 0.2654, 0.6839, 0.28, 0.6648, 0.2532, 0.3537, 0.2846, 0.3205, 0.2703, 0.3603, 0.2359, 0.3727, 0.2564, 0.7153, 0.2654, 0.7073, 0.3101, 0.6875, 0.3115, 0.6839, 0.28, 0.3512, 0.3174, 0.3307, 0.3169, 0.3205, 0.2703, 0.3537, 0.2846, 0.7073, 0.3101, 0.6974, 0.3327, 0.6768, 0.3239, 0.6875, 0.3115, 0.3627, 0.3297, 0.342, 0.3397, 0.3307, 0.3169, 0.3512, 0.3174, 0.6974, 0.3327, 0.6628, 0.3725, 0.6391, 0.3573, 0.6768, 0.3239, 0.4028, 0.3621, 0.3793, 0.3787, 0.342, 0.3397, 0.3627, 0.3297, 0.6628, 0.3725, 0.6268, 0.3958, 0.6183, 0.3752, 0.6391, 0.3573, 0.4246, 0.3793, 0.4169, 0.4006, 0.3793, 0.3787, 0.4028, 0.3621, 0.6268, 0.3958, 0.6048, 0.3978, 0.6008, 0.3779, 0.6183, 0.3752, 0.4424, 0.3812, 0.4393, 0.4015, 0.4169, 0.4006, 0.4246, 0.3793, 0.6048, 0.3978, 0.5531, 0.3905, 0.5597, 0.357, 0.6008, 0.3779, 0.4829, 0.3585, 0.4909, 0.3919, 0.4393, 0.4015, 0.4424, 0.3812, 0.5531, 0.3905, 0.5219, 0.386, 0.5211, 0.3439, 0.5597, 0.357, 0.5211, 0.3439, 0.5219, 0.386, 0.4909, 0.3919, 0.4829, 0.3585, 0.5773, 0.3402, 0.5998, 0.3448, 0.6008, 0.3779, 0.5597, 0.357, 0.4424, 0.3812, 0.442, 0.3478, 0.4646, 0.3422, 0.4829, 0.3585, 0.5998, 0.3448, 0.6155, 0.342, 0.6183, 0.3752, 0.6008, 0.3779, 0.4246, 0.3793, 0.426, 0.3456, 0.442, 0.3478, 0.4424, 0.3812, 0.6345, 0.3323, 0.6391, 0.3573, 0.6183, 0.3752, 0.6155, 0.342, 0.4246, 0.3793, 0.4028, 0.3621, 0.4064, 0.3365, 0.426, 0.3456, 0.6624, 0.3128, 0.6768, 0.3239, 0.6391, 0.3573, 0.6345, 0.3323, 0.4028, 0.3621, 0.3627, 0.3297, 0.3771, 0.3177, 0.4064, 0.3365, 0.6684, 0.298, 0.6875, 0.3115, 0.6768, 0.3239, 0.6624, 0.3128, 0.3627, 0.3297, 0.3512, 0.3174, 0.3703, 0.3026, 0.3771, 0.3177, 0.6641, 0.2779, 0.6839, 0.28, 0.6875, 0.3115, 0.6684, 0.298, 0.3512, 0.3174, 0.3537, 0.2846, 0.3741, 0.2818, 0.3703, 0.3026, 0.6392, 0.253, 0.6648, 0.2532, 0.6839, 0.28, 0.6641, 0.2779, 0.3537, 0.2846, 0.3727, 0.2564, 0.3989, 0.2556, 0.3741, 0.2818, 0.614, 0.2427, 0.6215, 0.2278, 0.6648, 0.2532, 0.6392, 0.253, 0.3727, 0.2564, 0.4165, 0.2295, 0.4245, 0.2445, 0.3989, 0.2556, 0.5729, 0.2586, 0.5531, 0.2096, 0.6215, 0.2278, 0.614, 0.2427, 0.4165, 0.2295, 0.4853, 0.2101, 0.4664, 0.2597, 0.4245, 0.2445, 0.5729, 0.2586, 0.5639, 0.272, 0.5198, 0.2489, 0.5531, 0.2096, 0.5198, 0.2489, 0.4759, 0.2731, 0.4664, 0.2597, 0.4853, 0.2101, 0.5773, 0.3402, 0.5597, 0.357, 0.5211, 0.3439, 0.5585, 0.3166, 0.5211, 0.3439, 0.4829, 0.3585, 0.4646, 0.3422, 0.4826, 0.3178, 0.5585, 0.3166, 0.5211, 0.3439, 0.5203, 0.2948, 0.5569, 0.2912, 0.5203, 0.2948, 0.5211, 0.3439, 0.4826, 0.3178, 0.4834, 0.2922, 0.5198, 0.2489, 0.5639, 0.272, 0.5569, 0.2912, 0.5203, 0.2948, 0.4834, 0.2922, 0.4759, 0.2731, 0.5198, 0.2489, 0.5203, 0.2948, 0.5255, 0.06897, 0.5189, 0.0679, 0.5189, 0.05968, 0.5364, 0.06207, 0.5189, 0.05968, 0.5189, 0.0679, 0.5124, 0.06896, 0.5015, 0.06204, 0.5312, 0.07383, 0.5255, 0.06897, 0.5364, 0.06207, 0.5428, 0.06409, 0.5015, 0.06204, 0.5124, 0.06896, 0.5066, 0.07381, 0.4951, 0.06405, 0.531, 0.08743, 0.5312, 0.07383, 0.5428, 0.06409, 0.5463, 0.07267, 0.4951, 0.06405, 0.5066, 0.07381, 0.5068, 0.08742, 0.4916, 0.07262, 0.5556, 0.1217, 0.532, 0.1277, 0.5327, 0.09092, 0.5483, 0.08489, 0.5052, 0.09091, 0.5058, 0.1277, 0.4822, 0.1218, 0.4895, 0.08486, 0.531, 0.08743, 0.5463, 0.07267, 0.5483, 0.08489, 0.5327, 0.09092, 0.4895, 0.08486, 0.4916, 0.07262, 0.5068, 0.08742, 0.5052, 0.09091, 0.5381, 0.1584, 0.519, 0.1517, 0.5189, 0.1284, 0.532, 0.1277, 0.5189, 0.1284, 0.519, 0.1517, 0.4999, 0.1584, 0.5058, 0.1277, 0.5327, 0.09092, 0.532, 0.1277, 0.5189, 0.1284, 0.5189, 0.09395, 0.5189, 0.1284, 0.5058, 0.1277, 0.5052, 0.09091, 0.5189, 0.09395, 0.5189, 0.08518, 0.531, 0.08743, 0.5327, 0.09092, 0.5189, 0.09395, 0.5052, 0.09091, 0.5068, 0.08742, 0.5189, 0.08518, 0.5189, 0.09395, 0.5484, 0.1736, 0.538, 0.176, 0.5352, 0.1668, 0.5381, 0.1584, 0.5028, 0.1669, 0.5001, 0.176, 0.4897, 0.1737, 0.4999, 0.1584, 0.5443, 0.1934, 0.5372, 0.1876, 0.538, 0.176, 0.5484, 0.1736, 0.5001, 0.176, 0.5009, 0.1876, 0.494, 0.1934, 0.4897, 0.1737, 0.5198, 0.2008, 0.5288, 0.1918, 0.5372, 0.1876, 0.5443, 0.1934, 0.5009, 0.1876, 0.5092, 0.1916, 0.5198, 0.2008, 0.494, 0.1934, 0.5176, 0.1906, 0.5191, 0.1854, 0.5288, 0.1918, 0.5198, 0.2008, 0.5092, 0.1916, 0.5191, 0.1854, 0.5176, 0.1906, 0.5198, 0.2008, 0.519, 0.1517, 0.5381, 0.1584, 0.5352, 0.1668, 0.519, 0.159, 0.5028, 0.1669, 0.4999, 0.1584, 0.519, 0.1517, 0.519, 0.159, 0.519, 0.159, 0.5352, 0.1668, 0.5311, 0.1716, 0.519, 0.1656, 0.5069, 0.1717, 0.5028, 0.1669, 0.519, 0.159, 0.519, 0.1656, 0.5191, 0.1854, 0.5191, 0.1795, 0.5282, 0.1863, 0.5288, 0.1918, 0.5098, 0.1863, 0.5191, 0.1795, 0.5191, 0.1854, 0.5092, 0.1916, 0.5288, 0.1918, 0.5282, 0.1863, 0.5335, 0.1842, 0.5372, 0.1876, 0.5045, 0.1842, 0.5098, 0.1863, 0.5092, 0.1916, 0.5009, 0.1876, 0.5372, 0.1876, 0.5335, 0.1842, 0.5334, 0.1767, 0.538, 0.176, 0.5046, 0.1768, 0.5045, 0.1842, 0.5009, 0.1876, 0.5001, 0.176, 0.538, 0.176, 0.5334, 0.1767, 0.5311, 0.1716, 0.5352, 0.1668, 0.5069, 0.1717, 0.5046, 0.1768, 0.5001, 0.176, 0.5028, 0.1669, 0.5191, 0.1795, 0.5334, 0.1767, 0.5335, 0.1842, 0.5282, 0.1863, 0.5045, 0.1842, 0.5046, 0.1768, 0.5191, 0.1795, 0.5098, 0.1863, 0.5191, 0.1795, 0.519, 0.1656, 0.5311, 0.1716, 0.5334, 0.1767, 0.5069, 0.1717, 0.519, 0.1656, 0.5191, 0.1795, 0.5046, 0.1768, 0.5198, 0.2008, 0.5443, 0.1934, 0.5531, 0.2096, 0.5198, 0.2489, 0.4853, 0.2101, 0.494, 0.1934, 0.5198, 0.2008, 0.5198, 0.2489, 0.5443, 0.1934, 0.5484, 0.1736, 0.5616, 0.1678, 0.5531, 0.2096, 0.4764, 0.168, 0.4897, 0.1737, 0.494, 0.1934, 0.4853, 0.2101, 0.5484, 0.1736, 0.5381, 0.1584, 0.5595, 0.1493, 0.5616, 0.1678, 0.4784, 0.1494, 0.4999, 0.1584, 0.4897, 0.1737, 0.4764, 0.168, 0.5381, 0.1584, 0.532, 0.1277, 0.5556, 0.1217, 0.5595, 0.1493, 0.4822, 0.1218, 0.5058, 0.1277, 0.4999, 0.1584, 0.4784, 0.1494, 0.5831, 0.1085, 0.5961, 0.1334, 0.5595, 0.1493, 0.5556, 0.1217, 0.4784, 0.1494, 0.4414, 0.1336, 0.4545, 0.1085, 0.4822, 0.1218, 0.5961, 0.1334, 0.6012, 0.1479, 0.5616, 0.1678, 0.5595, 0.1493, 0.4764, 0.168, 0.4363, 0.1482, 0.4414, 0.1336, 0.4784, 0.1494, 0.6055, 0.1651, 0.5531, 0.2096, 0.5616, 0.1678, 0.6012, 0.1479, 0.4764, 0.168, 0.4853, 0.2101, 0.432, 0.1656, 0.4363, 0.1482, 0.531, 0.08743, 0.5189, 0.08518, 0.5189, 0.08387, 0.5289, 0.08496, 0.5189, 0.08387, 0.5189, 0.08518, 0.5068, 0.08742, 0.5089, 0.08495, 0.5312, 0.07383, 0.531, 0.08743, 0.5289, 0.08496, 0.529, 0.07543, 0.5089, 0.08495, 0.5068, 0.08742, 0.5066, 0.07381, 0.5088, 0.07542, 0.5255, 0.06897, 0.5312, 0.07383, 0.529, 0.07543, 0.5238, 0.07051, 0.5088, 0.07542, 0.5066, 0.07381, 0.5124, 0.06896, 0.5141, 0.0705, 0.5189, 0.0679, 0.5255, 0.06897, 0.5238, 0.07051, 0.5189, 0.06947, 0.5141, 0.0705, 0.5124, 0.06896, 0.5189, 0.0679, 0.5189, 0.06947, 0.5189, 0.06947, 0.5238, 0.07051, 0.5216, 0.07497, 0.5189, 0.07426, 0.5163, 0.07497, 0.5141, 0.0705, 0.5189, 0.06947, 0.5189, 0.07426, 0.5238, 0.07051, 0.529, 0.07543, 0.5242, 0.07669, 0.5216, 0.07497, 0.5136, 0.07668, 0.5088, 0.07542, 0.5141, 0.0705, 0.5163, 0.07497, 0.529, 0.07543, 0.5289, 0.08496, 0.5246, 0.07989, 0.5242, 0.07669, 0.5133, 0.07988, 0.5089, 0.08495, 0.5088, 0.07542, 0.5136, 0.07668, 0.5289, 0.08496, 0.5189, 0.08387, 0.5189, 0.07933, 0.5246, 0.07989, 0.5189, 0.07933, 0.5189, 0.08387, 0.5089, 0.08495, 0.5133, 0.07988, 0.5189, 0.07933, 0.5189, 0.07426, 0.5216, 0.07497, 0.5246, 0.07989, 0.5163, 0.07497, 0.5189, 0.07426, 0.5189, 0.07933, 0.5133, 0.07988, 0.5246, 0.07989, 0.5216, 0.07497, 0.5242, 0.07669, 0.5136, 0.07668, 0.5163, 0.07497, 0.5133, 0.07988, 0.5569, 0.2912, 0.5639, 0.272, 0.5718, 0.2773, 0.5684, 0.2929, 0.4681, 0.2786, 0.4759, 0.2731, 0.4834, 0.2922, 0.472, 0.2943, 0.5585, 0.3166, 0.5569, 0.2912, 0.5684, 0.2929, 0.5731, 0.3114, 0.472, 0.2943, 0.4834, 0.2922, 0.4826, 0.3178, 0.4678, 0.3131, 0.5773, 0.3402, 0.5585, 0.3166, 0.5731, 0.3114, 0.5849, 0.3277, 0.4678, 0.3131, 0.4826, 0.3178, 0.4646, 0.3422, 0.4565, 0.33, 0.5639, 0.272, 0.5729, 0.2586, 0.5807, 0.2666, 0.5718, 0.2773, 0.4587, 0.268, 0.4664, 0.2597, 0.4759, 0.2731, 0.4681, 0.2786, 0.5729, 0.2586, 0.614, 0.2427, 0.6117, 0.2557, 0.5807, 0.2666, 0.4271, 0.2577, 0.4245, 0.2445, 0.4664, 0.2597, 0.4587, 0.268, 0.614, 0.2427, 0.6392, 0.253, 0.6325, 0.2629, 0.6117, 0.2557, 0.4061, 0.2655, 0.3989, 0.2556, 0.4245, 0.2445, 0.4271, 0.2577, 0.6392, 0.253, 0.6641, 0.2779, 0.6537, 0.28, 0.6325, 0.2629, 0.3849, 0.2836, 0.3741, 0.2818, 0.3989, 0.2556, 0.4061, 0.2655, 0.6641, 0.2779, 0.6684, 0.298, 0.6561, 0.2976, 0.6537, 0.28, 0.383, 0.3019, 0.3703, 0.3026, 0.3741, 0.2818, 0.3849, 0.2836, 0.6684, 0.298, 0.6624, 0.3128, 0.6528, 0.3102, 0.6561, 0.2976, 0.3869, 0.3146, 0.3771, 0.3177, 0.3703, 0.3026, 0.383, 0.3019, 0.6624, 0.3128, 0.6345, 0.3323, 0.629, 0.3239, 0.6528, 0.3102, 0.4116, 0.3277, 0.4064, 0.3365, 0.3771, 0.3177, 0.3869, 0.3146, 0.6345, 0.3323, 0.6155, 0.342, 0.6144, 0.332, 0.629, 0.3239, 0.4267, 0.3354, 0.426, 0.3456, 0.4064, 0.3365, 0.4116, 0.3277, 0.6155, 0.342, 0.5998, 0.3448, 0.601, 0.3336, 0.6144, 0.332, 0.4403, 0.3365, 0.442, 0.3478, 0.426, 0.3456, 0.4267, 0.3354, 0.5998, 0.3448, 0.5773, 0.3402, 0.5849, 0.3277, 0.601, 0.3336, 0.4565, 0.33, 0.4646, 0.3422, 0.442, 0.3478, 0.4403, 0.3365, 0.601, 0.3336, 0.5849, 0.3277, 0.5906, 0.3215, 0.6018, 0.3285, 0.4504, 0.3239, 0.4565, 0.33, 0.4403, 0.3365, 0.4394, 0.3313, 0.6144, 0.332, 0.601, 0.3336, 0.6018, 0.3285, 0.6133, 0.3271, 0.4394, 0.3313, 0.4403, 0.3365, 0.4267, 0.3354, 0.4276, 0.3304, 0.629, 0.3239, 0.6144, 0.332, 0.6133, 0.3271, 0.6269, 0.3205, 0.4276, 0.3304, 0.4267, 0.3354, 0.4116, 0.3277, 0.4136, 0.3242, 0.6528, 0.3102, 0.629, 0.3239, 0.6269, 0.3205, 0.6462, 0.3064, 0.4136, 0.3242, 0.4116, 0.3277, 0.3869, 0.3146, 0.3934, 0.3105, 0.6561, 0.2976, 0.6528, 0.3102, 0.6462, 0.3064, 0.6495, 0.2962, 0.3934, 0.3105, 0.3869, 0.3146, 0.383, 0.3019, 0.3897, 0.3002, 0.6537, 0.28, 0.6561, 0.2976, 0.6495, 0.2962, 0.6478, 0.2835, 0.3897, 0.3002, 0.383, 0.3019, 0.3849, 0.2836, 0.391, 0.2871, 0.6325, 0.2629, 0.6537, 0.28, 0.6478, 0.2835, 0.6298, 0.2673, 0.391, 0.2871, 0.3849, 0.2836, 0.4061, 0.2655, 0.4089, 0.27, 0.6117, 0.2557, 0.6325, 0.2629, 0.6298, 0.2673, 0.6126, 0.2616, 0.4089, 0.27, 0.4061, 0.2655, 0.4271, 0.2577, 0.4263, 0.2637, 0.5807, 0.2666, 0.6117, 0.2557, 0.6126, 0.2616, 0.5852, 0.271, 0.4263, 0.2637, 0.4271, 0.2577, 0.4587, 0.268, 0.4544, 0.2726, 0.5718, 0.2773, 0.5807, 0.2666, 0.5852, 0.271, 0.5781, 0.2819, 0.4544, 0.2726, 0.4587, 0.268, 0.4681, 0.2786, 0.4618, 0.2834, 0.5849, 0.3277, 0.5731, 0.3114, 0.5795, 0.3093, 0.5906, 0.3215, 0.4612, 0.3112, 0.4678, 0.3131, 0.4565, 0.33, 0.4504, 0.3239, 0.5731, 0.3114, 0.5684, 0.2929, 0.5775, 0.2938, 0.5795, 0.3093, 0.4628, 0.2954, 0.472, 0.2943, 0.4678, 0.3131, 0.4612, 0.3112, 0.5684, 0.2929, 0.5718, 0.2773, 0.5781, 0.2819, 0.5775, 0.2938, 0.4618, 0.2834, 0.4681, 0.2786, 0.472, 0.2943, 0.4628, 0.2954, 0.5219, 0.386, 0.5531, 0.3905, 0.5532, 0.4331, 0.523, 0.4336, 0.4928, 0.4345, 0.4909, 0.3919, 0.5219, 0.386, 0.523, 0.4336, 0.5531, 0.3905, 0.6048, 0.3978, 0.6098, 0.4315, 0.5532, 0.4331, 0.4359, 0.4357, 0.4393, 0.4015, 0.4909, 0.3919, 0.4928, 0.4345, 0.6048, 0.3978, 0.6268, 0.3958, 0.6482, 0.4193, 0.6098, 0.4315, 0.3965, 0.4254, 0.4169, 0.4006, 0.4393, 0.4015, 0.4359, 0.4357, 0.6268, 0.3958, 0.6628, 0.3725, 0.6921, 0.3883, 0.6482, 0.4193, 0.3503, 0.3962, 0.3793, 0.3787, 0.4169, 0.4006, 0.3965, 0.4254, 0.6628, 0.3725, 0.6974, 0.3327, 0.7263, 0.3418, 0.6921, 0.3883, 0.3128, 0.3506, 0.342, 0.3397, 0.3793, 0.3787, 0.3503, 0.3962, 0.6974, 0.3327, 0.7073, 0.3101, 0.7359, 0.3121, 0.7263, 0.3418, 0.3011, 0.3206, 0.3307, 0.3169, 0.342, 0.3397, 0.3128, 0.3506, 0.7073, 0.3101, 0.7153, 0.2654, 0.7299, 0.2564, 0.7359, 0.3121, 0.3049, 0.2611, 0.3205, 0.2703, 0.3307, 0.3169, 0.3011, 0.3206, 0.7153, 0.2654, 0.6764, 0.2332, 0.6982, 0.2169, 0.7299, 0.2564, 0.3374, 0.2192, 0.3603, 0.2359, 0.3205, 0.2703, 0.3049, 0.2611, 0.6764, 0.2332, 0.6474, 0.2005, 0.6631, 0.1907, 0.6982, 0.2169, 0.3735, 0.1919, 0.3897, 0.2019, 0.3603, 0.2359, 0.3374, 0.2192, 0.6269, 0.01561, 0.6494, 0.02238, 0.6605, 0.07608, 0.6214, 0.04809, 0.3768, 0.0753, 0.3888, 0.02159, 0.4113, 0.01513, 0.4164, 0.04763, 0.5675, 0.000144, 0.6269, 0.01561, 0.6214, 0.04809, 0.5772, 0.0328, 0.4164, 0.04763, 0.4113, 0.01513, 0.4706, 0.000144, 0.4608, 0.03266, 0.5189, 0.02489, 0.5675, 0.000144, 0.5772, 0.0328, 0.5474, 0.04172, 0.4608, 0.03266, 0.4706, 0.000144, 0.5189, 0.02489, 0.4905, 0.04167, 0.5403, 0.05381, 0.5189, 0.05029, 0.5189, 0.02489, 0.5474, 0.04172, 0.5189, 0.02489, 0.5189, 0.05029, 0.4976, 0.05377, 0.4905, 0.04167, 0.5519, 0.05834, 0.5403, 0.05381, 0.5474, 0.04172, 0.5581, 0.05387, 0.4905, 0.04167, 0.4976, 0.05377, 0.486, 0.05827, 0.4798, 0.05378, 0.5551, 0.0619, 0.5519, 0.05834, 0.5581, 0.05387, 0.577, 0.058, 0.4798, 0.05378, 0.486, 0.05827, 0.4828, 0.06183, 0.4609, 0.05785, 0.5638, 0.07659, 0.5551, 0.0619, 0.577, 0.058, 0.6117, 0.07827, 0.4609, 0.05785, 0.4828, 0.06183, 0.474, 0.07651, 0.4259, 0.07799, 0.577, 0.058, 0.5772, 0.0328, 0.6214, 0.04809, 0.6117, 0.07827, 0.4164, 0.04763, 0.4608, 0.03266, 0.4609, 0.05785, 0.4259, 0.07799, 0.577, 0.058, 0.5581, 0.05387, 0.5474, 0.04172, 0.5772, 0.0328, 0.4905, 0.04167, 0.4798, 0.05378, 0.4609, 0.05785, 0.4608, 0.03266, 0.6267, 0.1114, 0.6117, 0.07827, 0.6214, 0.04809, 0.6605, 0.07608, 0.4164, 0.04763, 0.4259, 0.07799, 0.4106, 0.1112, 0.3768, 0.0753, 0.5831, 0.1085, 0.5638, 0.07659, 0.6117, 0.07827, 0.6267, 0.1114, 0.4259, 0.07799, 0.474, 0.07651, 0.4545, 0.1085, 0.4106, 0.1112, 0.5961, 0.1334, 0.6295, 0.1305, 0.6235, 0.1468, 0.6012, 0.1479, 0.4137, 0.1472, 0.4076, 0.1306, 0.4414, 0.1336, 0.4363, 0.1482, 0.5831, 0.1085, 0.6267, 0.1114, 0.6295, 0.1305, 0.5961, 0.1334, 0.4076, 0.1306, 0.4106, 0.1112, 0.4545, 0.1085, 0.4414, 0.1336, 0.6055, 0.1651, 0.6012, 0.1479, 0.6235, 0.1468, 0.6193, 0.1598, 0.4137, 0.1472, 0.4363, 0.1482, 0.432, 0.1656, 0.418, 0.1604, 0.6055, 0.1651, 0.6193, 0.1598, 0.6631, 0.1907, 0.6474, 0.2005, 0.3735, 0.1919, 0.418, 0.1604, 0.432, 0.1656, 0.3897, 0.2019, 0.9459, 0.07957, 0.8862, 0.1218, 0.8491, 0.09973, 0.8918, 0.03692, 0.1831, 0.09213, 0.1413, 0.1125, 0.07896, 0.06072, 0.1423, 0.02147, 0.8918, 0.03692, 0.8491, 0.09973, 0.7885, 0.08083, 0.8056, 0.01079, 0.2464, 0.07651, 0.1831, 0.09213, 0.1423, 0.02147, 0.2326, 0.003484, 0.8056, 0.01079, 0.7885, 0.08083, 0.687, 0.0772, 0.6724, 0.0222, 0.3499, 0.07596, 0.2464, 0.07651, 0.2326, 0.003484, 0.366, 0.02099, 0.6724, 0.0222, 0.687, 0.0772, 0.6605, 0.07608, 0.6494, 0.02238, 0.3768, 0.0753, 0.3499, 0.07596, 0.366, 0.02099, 0.3888, 0.02159, 0.6267, 0.1114, 0.6605, 0.07608, 0.687, 0.0772, 0.6295, 0.1305, 0.3499, 0.07596, 0.3768, 0.0753, 0.4106, 0.1112, 0.4076, 0.1306, 0.7299, 0.2564, 0.6982, 0.2169, 0.7602, 0.1932, 0.789, 0.2333, 0.2716, 0.1939, 0.3374, 0.2192, 0.3049, 0.2611, 0.2413, 0.237, 0.9945, 0.1677, 0.9091, 0.1833, 0.8862, 0.1218, 0.9459, 0.07957, 0.1413, 0.1125, 0.1079, 0.1791, 0.01183, 0.1554, 0.07896, 0.06072, 0.9117, 0.4024, 0.8629, 0.3386, 0.8941, 0.3019, 0.9629, 0.3448, 0.1238, 0.3155, 0.1606, 0.3568, 0.1064, 0.4327, 0.04397, 0.367, 0.9629, 0.3448, 0.8941, 0.3019, 0.9154, 0.2598, 0.9999, 0.2546, 0.09896, 0.267, 0.1238, 0.3155, 0.04397, 0.367, 0.000144, 0.2591, 0.9999, 0.2546, 0.9154, 0.2598, 0.9091, 0.1833, 0.9945, 0.1677, 0.1079, 0.1791, 0.09896, 0.267, 0.000144, 0.2591, 0.01183, 0.1554, 0.7495, 0.3347, 0.7359, 0.3121, 0.7663, 0.3008, 0.7892, 0.3137, 0.2674, 0.3101, 0.3011, 0.3206, 0.2882, 0.3465, 0.243, 0.3256, 0.7892, 0.3137, 0.7663, 0.3008, 0.8153, 0.2764, 0.8462, 0.2934, 0.2131, 0.2852, 0.2674, 0.3101, 0.243, 0.3256, 0.1785, 0.305, 0.8462, 0.2934, 0.8153, 0.2764, 0.845, 0.2564, 0.8735, 0.2659, 0.1797, 0.2633, 0.2131, 0.2852, 0.1785, 0.305, 0.1471, 0.2743, 0.8735, 0.2659, 0.845, 0.2564, 0.8591, 0.2282, 0.887, 0.2338, 0.1628, 0.2317, 0.1797, 0.2633, 0.1471, 0.2743, 0.1315, 0.2376, 0.8424, 0.1952, 0.875, 0.1847, 0.887, 0.2338, 0.8591, 0.2282, 0.1315, 0.2376, 0.1452, 0.1827, 0.1768, 0.1962, 0.1628, 0.2317, 0.9091, 0.1833, 0.9154, 0.2598, 0.887, 0.2338, 0.875, 0.1847, 0.1315, 0.2376, 0.09896, 0.267, 0.1079, 0.1791, 0.1452, 0.1827, 0.9154, 0.2598, 0.8941, 0.3019, 0.8735, 0.2659, 0.887, 0.2338, 0.1471, 0.2743, 0.1238, 0.3155, 0.09896, 0.267, 0.1315, 0.2376, 0.8941, 0.3019, 0.8629, 0.3386, 0.8462, 0.2934, 0.8735, 0.2659, 0.1785, 0.305, 0.1606, 0.3568, 0.1238, 0.3155, 0.1471, 0.2743, 0.8629, 0.3386, 0.7943, 0.3641, 0.7892, 0.3137, 0.8462, 0.2934, 0.243, 0.3256, 0.2398, 0.3826, 0.1606, 0.3568, 0.1785, 0.305, 0.7702, 0.3795, 0.7495, 0.3347, 0.7892, 0.3137, 0.7943, 0.3641, 0.243, 0.3256, 0.2882, 0.3465, 0.2681, 0.3987, 0.2398, 0.3826, 0.8455, 0.45, 0.7943, 0.3641, 0.8629, 0.3386, 0.9117, 0.4024, 0.1606, 0.3568, 0.2398, 0.3826, 0.1853, 0.4841, 0.1064, 0.4327, 0.8159, 0.4454, 0.7706, 0.4443, 0.7557, 0.4186, 0.7702, 0.3795, 0.287, 0.4429, 0.2714, 0.4733, 0.2193, 0.4772, 0.2681, 0.3987, 0.8159, 0.4454, 0.7702, 0.3795, 0.7943, 0.3641, 0.8455, 0.45, 0.2398, 0.3826, 0.2681, 0.3987, 0.2193, 0.4772, 0.1853, 0.4841, 0.8198, 0.4681, 0.8159, 0.4454, 0.8455, 0.45, 0.1853, 0.4841, 0.2193, 0.4772, 0.2159, 0.5036, 0.7359, 0.3121, 0.7299, 0.2564, 0.789, 0.2333, 0.7663, 0.3008, 0.2413, 0.237, 0.3049, 0.2611, 0.3011, 0.3206, 0.2674, 0.3101, 0.789, 0.2333, 0.8096, 0.2339, 0.8153, 0.2764, 0.7663, 0.3008, 0.2131, 0.2852, 0.2192, 0.2374, 0.2413, 0.237, 0.2674, 0.3101, 0.8096, 0.2339, 0.8293, 0.2196, 0.845, 0.2564, 0.8153, 0.2764, 0.1797, 0.2633, 0.1991, 0.2225, 0.2192, 0.2374, 0.2131, 0.2852, 0.8424, 0.1952, 0.8591, 0.2282, 0.845, 0.2564, 0.8293, 0.2196, 0.1797, 0.2633, 0.1628, 0.2317, 0.1768, 0.1962, 0.1991, 0.2225, 0.687, 0.0772, 0.7885, 0.08083, 0.7865, 0.1176, 0.7155, 0.1397, 0.2467, 0.1148, 0.2464, 0.07651, 0.3499, 0.07596, 0.3195, 0.1394, 0.7602, 0.1932, 0.7155, 0.1397, 0.7865, 0.1176, 0.7855, 0.1523, 0.2467, 0.1148, 0.3195, 0.1394, 0.2716, 0.1939, 0.246, 0.151, 0.6982, 0.2169, 0.6631, 0.1907, 0.7155, 0.1397, 0.7602, 0.1932, 0.3195, 0.1394, 0.3735, 0.1919, 0.3374, 0.2192, 0.2716, 0.1939, 0.6631, 0.1907, 0.6235, 0.1468, 0.6295, 0.1305, 0.7155, 0.1397, 0.4076, 0.1306, 0.4137, 0.1472, 0.3735, 0.1919, 0.3195, 0.1394, 0.6295, 0.1305, 0.687, 0.0772, 0.7155, 0.1397, 0.3195, 0.1394, 0.3499, 0.07596, 0.4076, 0.1306, 0.6631, 0.1907, 0.6193, 0.1598, 0.6235, 0.1468, 0.4137, 0.1472, 0.418, 0.1604, 0.3735, 0.1919, 0.8424, 0.1952, 0.8374, 0.1564, 0.8582, 0.1378, 0.875, 0.1847, 0.1717, 0.1323, 0.1966, 0.1552, 0.1768, 0.1962, 0.1452, 0.1827, 0.9091, 0.1833, 0.875, 0.1847, 0.8582, 0.1378, 0.8862, 0.1218, 0.1717, 0.1323, 0.1452, 0.1827, 0.1079, 0.1791, 0.1413, 0.1125, 0.7855, 0.1523, 0.7865, 0.1176, 0.8582, 0.1378, 0.8374, 0.1564, 0.1717, 0.1323, 0.2467, 0.1148, 0.246, 0.151, 0.1966, 0.1552, 0.7885, 0.08083, 0.8491, 0.09973, 0.8582, 0.1378, 0.7865, 0.1176, 0.1717, 0.1323, 0.1831, 0.09213, 0.2464, 0.07651, 0.2467, 0.1148, 0.8862, 0.1218, 0.8582, 0.1378, 0.8491, 0.09973, 0.1831, 0.09213, 0.1717, 0.1323, 0.1413, 0.1125, 0.5062, 0.9049, 0.4324, 0.8949, 0.4388, 0.8702, 0.4911, 0.8817, 0.3159, 0.8682, 0.3216, 0.8932, 0.2472, 0.9012, 0.263, 0.8783, 0.5062, 0.9049, 0.4911, 0.8817, 0.5728, 0.8605, 0.6048, 0.8799, 0.1815, 0.8547, 0.263, 0.8783, 0.2472, 0.9012, 0.1487, 0.8733, 0.6048, 0.8799, 0.5728, 0.8605, 0.5864, 0.794, 0.62, 0.7916, 0.1697, 0.7875, 0.1815, 0.8547, 0.1487, 0.8733, 0.1361, 0.7841, 0.62, 0.7916, 0.5864, 0.794, 0.549, 0.7464, 0.5638, 0.7392, 0.2087, 0.7409, 0.1697, 0.7875, 0.1361, 0.7841, 0.1941, 0.7332, 0.5638, 0.7392, 0.549, 0.7464, 0.5003, 0.7117, 0.5083, 0.6977, 0.2584, 0.7075, 0.2087, 0.7409, 0.1941, 0.7332, 0.2508, 0.6932, 0.5083, 0.6977, 0.5003, 0.7117, 0.4386, 0.6807, 0.4348, 0.6589, 0.321, 0.678, 0.2584, 0.7075, 0.2508, 0.6932, 0.3253, 0.6562, 0.5003, 0.7117, 0.5057, 0.7309, 0.453, 0.7, 0.4386, 0.6807, 0.3061, 0.697, 0.2525, 0.7266, 0.2584, 0.7075, 0.321, 0.678, 0.549, 0.7464, 0.5429, 0.7558, 0.5057, 0.7309, 0.5003, 0.7117, 0.2525, 0.7266, 0.2146, 0.7504, 0.2087, 0.7409, 0.2584, 0.7075, 0.5864, 0.794, 0.5681, 0.7874, 0.5429, 0.7558, 0.549, 0.7464, 0.2146, 0.7504, 0.1883, 0.7814, 0.1697, 0.7875, 0.2087, 0.7409, 0.5728, 0.8605, 0.5555, 0.8264, 0.5681, 0.7874, 0.5864, 0.794, 0.1883, 0.7814, 0.1998, 0.8209, 0.1815, 0.8547, 0.1697, 0.7875, 0.4911, 0.8817, 0.5012, 0.8444, 0.5555, 0.8264, 0.5728, 0.8605, 0.1998, 0.8209, 0.2538, 0.8405, 0.263, 0.8783, 0.1815, 0.8547, 0.4911, 0.8817, 0.4388, 0.8702, 0.4578, 0.84, 0.5012, 0.8444, 0.2976, 0.8374, 0.3159, 0.8682, 0.263, 0.8783, 0.2538, 0.8405, 0.7602, 0.1932, 0.7855, 0.1523, 0.796, 0.177, 0.7832, 0.1874, 0.2336, 0.1756, 0.246, 0.151, 0.2716, 0.1939, 0.247, 0.1871, 0.391, 0.6119, 0.4348, 0.6589, 0.4386, 0.6807, 0.3948, 0.6861, 0.321, 0.678, 0.3253, 0.6562, 0.3699, 0.6102, 0.3648, 0.6844, 0.789, 0.2333, 0.7602, 0.1932, 0.7832, 0.1874, 0.8096, 0.2339, 0.247, 0.1871, 0.2716, 0.1939, 0.2413, 0.237, 0.2192, 0.2374, 0.3917, 0.8621, 0.4016, 0.8415, 0.4388, 0.8702, 0.4324, 0.8949, 0.3159, 0.8682, 0.354, 0.8403, 0.3634, 0.8613, 0.3216, 0.8932, 0.4386, 0.6807, 0.453, 0.7, 0.435, 0.7183, 0.3948, 0.6861, 0.3237, 0.7157, 0.3061, 0.697, 0.321, 0.678, 0.3648, 0.6844, 0.4337, 0.7297, 0.3847, 0.7103, 0.3948, 0.6861, 0.435, 0.7183, 0.3648, 0.6844, 0.3744, 0.709, 0.3247, 0.7272, 0.3237, 0.7157, 0.411, 0.7477, 0.3847, 0.7103, 0.4337, 0.7297, 0.4278, 0.7428, 0.3247, 0.7272, 0.3744, 0.709, 0.347, 0.7458, 0.3303, 0.7405, 0.4181, 0.7849, 0.3847, 0.7954, 0.3847, 0.7103, 0.411, 0.7477, 0.3744, 0.709, 0.3723, 0.7945, 0.339, 0.7831, 0.347, 0.7458, 0.4016, 0.8415, 0.3847, 0.7954, 0.4181, 0.7849, 0.4313, 0.8175, 0.339, 0.7831, 0.3723, 0.7945, 0.354, 0.8403, 0.3248, 0.8155, 0.4388, 0.8702, 0.4016, 0.8415, 0.4313, 0.8175, 0.4578, 0.84, 0.3248, 0.8155, 0.354, 0.8403, 0.3159, 0.8682, 0.2976, 0.8374, 0.8096, 0.2339, 0.8163, 0.2031, 0.8251, 0.2098, 0.8293, 0.2196, 0.1998, 0.2148, 0.2098, 0.2062, 0.2192, 0.2374, 0.1991, 0.2225, 0.8096, 0.2339, 0.7832, 0.1874, 0.8022, 0.1846, 0.8163, 0.2031, 0.2265, 0.1831, 0.247, 0.1871, 0.2192, 0.2374, 0.2098, 0.2062, 0.7832, 0.1874, 0.796, 0.177, 0.8022, 0.1846, 0.2265, 0.1831, 0.2336, 0.1756, 0.247, 0.1871, 0.4578, 0.84, 0.4313, 0.8175, 0.4485, 0.8046, 0.4734, 0.8247, 0.3079, 0.802, 0.3248, 0.8155, 0.2976, 0.8374, 0.2824, 0.8215, 0.4313, 0.8175, 0.4181, 0.7849, 0.4359, 0.7796, 0.4485, 0.8046, 0.3212, 0.7772, 0.339, 0.7831, 0.3248, 0.8155, 0.3079, 0.802, 0.4181, 0.7849, 0.411, 0.7477, 0.4237, 0.7542, 0.4359, 0.7796, 0.3341, 0.752, 0.347, 0.7458, 0.339, 0.7831, 0.3212, 0.7772, 0.411, 0.7477, 0.4278, 0.7428, 0.4379, 0.7498, 0.4237, 0.7542, 0.3199, 0.7473, 0.3303, 0.7405, 0.347, 0.7458, 0.3341, 0.752, 0.4278, 0.7428, 0.4337, 0.7297, 0.4454, 0.732, 0.4379, 0.7498, 0.3129, 0.7292, 0.3247, 0.7272, 0.3303, 0.7405, 0.3199, 0.7473, 0.4337, 0.7297, 0.435, 0.7183, 0.441, 0.7244, 0.4454, 0.732, 0.3175, 0.7217, 0.3237, 0.7157, 0.3247, 0.7272, 0.3129, 0.7292, 0.435, 0.7183, 0.453, 0.7, 0.4553, 0.7137, 0.441, 0.7244, 0.3035, 0.7107, 0.3061, 0.697, 0.3237, 0.7157, 0.3175, 0.7217, 0.5012, 0.8444, 0.4578, 0.84, 0.4734, 0.8247, 0.5125, 0.8288, 0.2824, 0.8215, 0.2976, 0.8374, 0.2538, 0.8405, 0.243, 0.8246, 0.5555, 0.8264, 0.5012, 0.8444, 0.5125, 0.8288, 0.5509, 0.8118, 0.243, 0.8246, 0.2538, 0.8405, 0.1998, 0.8209, 0.2048, 0.8064, 0.5681, 0.7874, 0.5555, 0.8264, 0.5509, 0.8118, 0.5521, 0.7877, 0.2048, 0.8064, 0.1998, 0.8209, 0.1883, 0.7814, 0.2043, 0.7822, 0.5429, 0.7558, 0.5681, 0.7874, 0.5521, 0.7877, 0.5394, 0.7645, 0.2043, 0.7822, 0.1883, 0.7814, 0.2146, 0.7504, 0.2178, 0.7593, 0.5057, 0.7309, 0.5429, 0.7558, 0.5394, 0.7645, 0.5084, 0.7431, 0.2178, 0.7593, 0.2146, 0.7504, 0.2525, 0.7266, 0.2494, 0.7387, 0.453, 0.7, 0.5057, 0.7309, 0.5084, 0.7431, 0.4553, 0.7137, 0.2494, 0.7387, 0.2525, 0.7266, 0.3061, 0.697, 0.3035, 0.7107, 0.4379, 0.7498, 0.4454, 0.732, 0.4708, 0.7484, 0.4548, 0.7617, 0.287, 0.745, 0.3129, 0.7292, 0.3199, 0.7473, 0.3027, 0.7587, 0.4548, 0.7617, 0.4708, 0.7484, 0.4889, 0.7705, 0.4754, 0.7839, 0.2683, 0.7667, 0.287, 0.745, 0.3027, 0.7587, 0.2814, 0.7805, 0.4754, 0.7839, 0.4889, 0.7705, 0.5037, 0.7876, 0.4945, 0.8025, 0.253, 0.7834, 0.2683, 0.7667, 0.2814, 0.7805, 0.2618, 0.7986, 0.4945, 0.8025, 0.5037, 0.7876, 0.5186, 0.7916, 0.5168, 0.8073, 0.2379, 0.787, 0.253, 0.7834, 0.2618, 0.7986, 0.2392, 0.8029, 0.5125, 0.8288, 0.4734, 0.8247, 0.4945, 0.8025, 0.5168, 0.8073, 0.2618, 0.7986, 0.2824, 0.8215, 0.243, 0.8246, 0.2392, 0.8029, 0.4485, 0.8046, 0.4754, 0.7839, 0.4945, 0.8025, 0.4734, 0.8247, 0.2618, 0.7986, 0.2814, 0.7805, 0.3079, 0.802, 0.2824, 0.8215, 0.4485, 0.8046, 0.4359, 0.7796, 0.4548, 0.7617, 0.4754, 0.7839, 0.3027, 0.7587, 0.3212, 0.7772, 0.3079, 0.802, 0.2814, 0.7805, 0.4379, 0.7498, 0.4548, 0.7617, 0.4359, 0.7796, 0.4237, 0.7542, 0.3212, 0.7772, 0.3027, 0.7587, 0.3199, 0.7473, 0.3341, 0.752, 0.441, 0.7244, 0.4553, 0.7137, 0.4708, 0.7484, 0.4454, 0.732, 0.287, 0.745, 0.3035, 0.7107, 0.3175, 0.7217, 0.3129, 0.7292, 0.5084, 0.7431, 0.4889, 0.7705, 0.4708, 0.7484, 0.4553, 0.7137, 0.287, 0.745, 0.2683, 0.7667, 0.2494, 0.7387, 0.3035, 0.7107, 0.5394, 0.7645, 0.5037, 0.7876, 0.4889, 0.7705, 0.5084, 0.7431, 0.2683, 0.7667, 0.253, 0.7834, 0.2178, 0.7593, 0.2494, 0.7387, 0.5521, 0.7877, 0.5186, 0.7916, 0.5037, 0.7876, 0.5394, 0.7645, 0.253, 0.7834, 0.2379, 0.787, 0.2043, 0.7822, 0.2178, 0.7593, 0.5509, 0.8118, 0.5168, 0.8073, 0.5186, 0.7916, 0.5521, 0.7877, 0.2379, 0.787, 0.2392, 0.8029, 0.2048, 0.8064, 0.2043, 0.7822, 0.5125, 0.8288, 0.5168, 0.8073, 0.5509, 0.8118, 0.2048, 0.8064, 0.2392, 0.8029, 0.243, 0.8246, 0.5083, 0.6977, 0.4348, 0.6589, 0.4841, 0.6288, 0.5434, 0.6835, 0.2769, 0.6251, 0.3253, 0.6562, 0.2508, 0.6932, 0.2161, 0.6781, 0.5638, 0.7392, 0.5083, 0.6977, 0.5434, 0.6835, 0.5811, 0.7269, 0.2161, 0.6781, 0.2508, 0.6932, 0.1941, 0.7332, 0.1772, 0.7204, 0.62, 0.7916, 0.5638, 0.7392, 0.5811, 0.7269, 0.6167, 0.76, 0.1772, 0.7204, 0.1941, 0.7332, 0.1361, 0.7841, 0.1404, 0.7524, 0.7075, 0.7599, 0.62, 0.7916, 0.6167, 0.76, 0.6606, 0.7412, 0.1404, 0.7524, 0.1361, 0.7841, 0.04953, 0.7488, 0.09704, 0.7321, 0.7455, 0.6521, 0.7075, 0.7599, 0.6606, 0.7412, 0.6773, 0.6704, 0.09704, 0.7321, 0.04953, 0.7488, 0.01941, 0.6397, 0.08356, 0.662, 0.7408, 0.5724, 0.7455, 0.6521, 0.6773, 0.6704, 0.6714, 0.5927, 0.08356, 0.662, 0.01941, 0.6397, 0.03366, 0.5644, 0.09282, 0.5899, 0.6773, 0.6704, 0.5434, 0.6835, 0.4841, 0.6288, 0.6714, 0.5927, 0.2769, 0.6251, 0.2161, 0.6781, 0.08356, 0.662, 0.09282, 0.5899, 0.6773, 0.6704, 0.6606, 0.7412, 0.5811, 0.7269, 0.5434, 0.6835, 0.1772, 0.7204, 0.09704, 0.7321, 0.08356, 0.662, 0.2161, 0.6781, 0.6606, 0.7412, 0.6167, 0.76, 0.5811, 0.7269, 0.1772, 0.7204, 0.1404, 0.7524, 0.09704, 0.7321, 0.8424, 0.1952, 0.8293, 0.2196, 0.8346, 0.2069, 0.8347, 0.207, 0.03366, 0.5644, 0.05122, 0.5227, 0.145, 0.5626, 0.09282, 0.5899, 0.6204, 0.5657, 0.6714, 0.5927, 0.4841, 0.6288, 0.4981, 0.5523, 0.2769, 0.6251, 0.09282, 0.5899, 0.145, 0.5626, 0.2642, 0.5501, 0.391, 0.6119, 0.4981, 0.5523, 0.4841, 0.6288, 0.4348, 0.6589, 0.2769, 0.6251, 0.2642, 0.5501, 0.3699, 0.6102, 0.3253, 0.6562])
me_suzanne.materials.append(mat_material_001)
me_suzanne.update()

# ---- objects
ob_light = bpy.data.objects.new('Light', light_light)
ob_camera = bpy.data.objects.new('Camera', cam_camera)
ob_suzanne = bpy.data.objects.new('Suzanne', me_suzanne)

# ---- transforms, parenting, visibility, modifiers, constraints
ob_light.location = (4.076, 1.005, 5.904)
ob_light.rotation_euler = (0.6503, 0.05522, 1.866)
ob_light.lock_rotations_4d = False
ob_light.empty_display_type = 'ARROWS'
ob_light.color = (0.0, 0.0, 0.0, 0.0)
ob_light.lineart.crease_threshold = 0.0
ob_camera.location = (7.359, -6.926, 4.958)
ob_camera.rotation_euler = (1.109, 0.0, 0.8149)
ob_camera.lock_rotations_4d = False
ob_camera.empty_display_type = 'ARROWS'
ob_camera.color = (0.0, 0.0, 0.0, 0.0)
ob_camera.display_type = 'WIRE'
ob_camera.lineart.crease_threshold = 0.0
ob_suzanne.location = (0.0, 0.0, 0.0)

# ---- collection membership
col_collection.objects.link(ob_light)
col_collection.objects.link(ob_camera)
col_collection.objects.link(ob_suzanne)

# ---- scene / render settings (as saved in the file)
scene.camera = ob_camera
scene.frame_start = 1; scene.frame_end = 250; scene.frame_set(1)
scene.render.engine = 'BLENDER_EEVEE_NEXT'
scene.cycles.sampling_pattern = 'TABULATED_SOBOL'
scene.view_settings.view_transform = 'Filmic'
bpy.context.view_layer.update()
